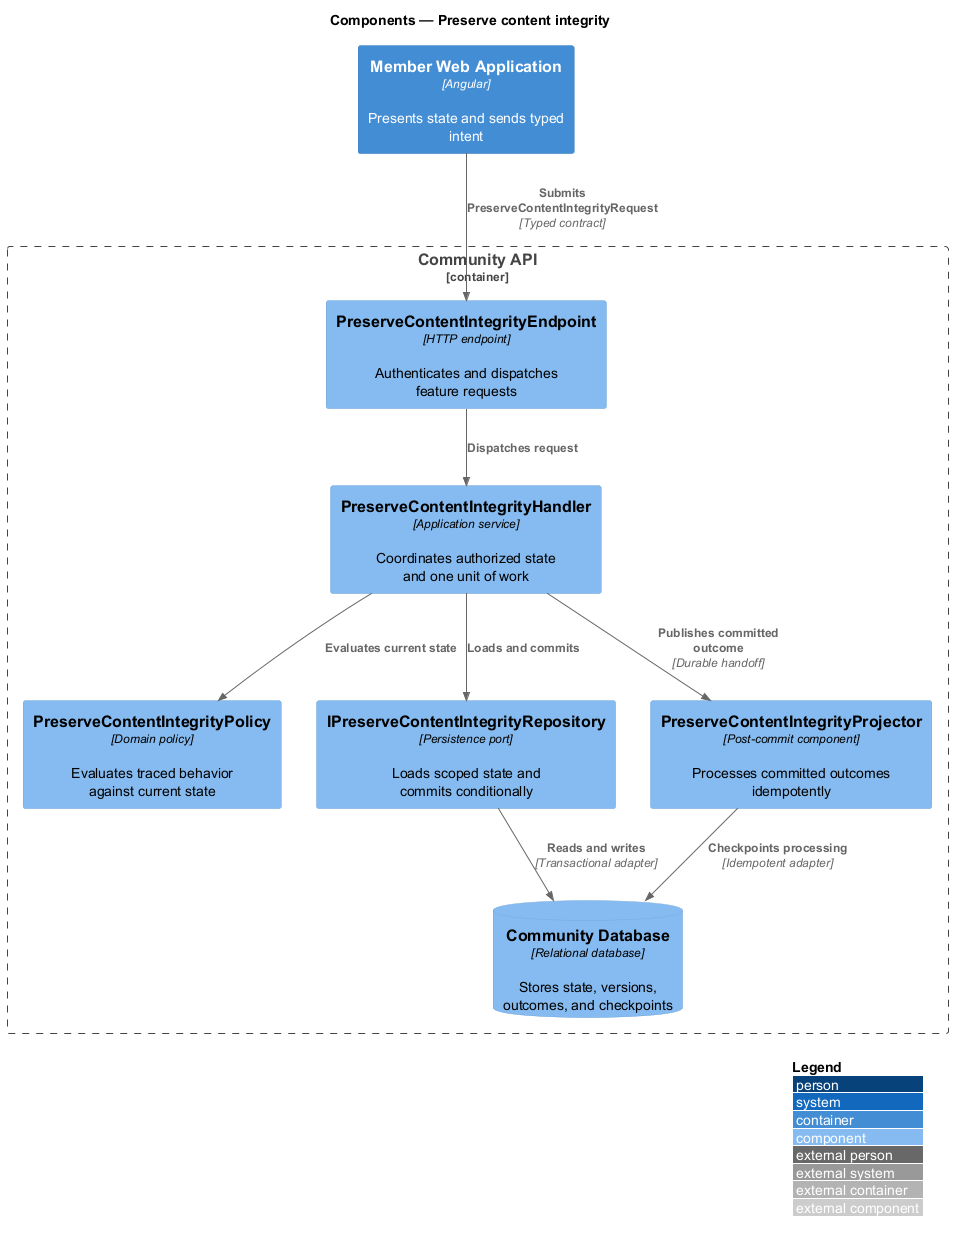

The diagram above was rendered by PlantUML. Its source (embedded in the PNG):
@startuml
!include <C4/C4_Component>
LAYOUT_WITH_LEGEND()
title Components — Preserve content integrity

Container(frontend, "Member Web Application", "Angular", "Presents state and sends typed intent")
Container_Boundary(backend, "Community API") {
  Component(endpoint, "PreserveContentIntegrityEndpoint", "HTTP endpoint", "Authenticates and dispatches feature requests")
  Component(handler, "PreserveContentIntegrityHandler", "Application service", "Coordinates authorized state and one unit of work")
  Component(policy, "PreserveContentIntegrityPolicy", "Domain policy", "Evaluates traced behavior against current state")
  Component(repository, "IPreserveContentIntegrityRepository", "Persistence port", "Loads scoped state and commits conditionally")
  Component(projector, "PreserveContentIntegrityProjector", "Post-commit component", "Processes committed outcomes idempotently")
  ComponentDb(store, "Community Database", "Relational database", "Stores state, versions, outcomes, and checkpoints")
}

Rel(frontend, endpoint, "Submits PreserveContentIntegrityRequest", "Typed contract")
Rel(endpoint, handler, "Dispatches request")
Rel(handler, policy, "Evaluates current state")
Rel(handler, repository, "Loads and commits")
Rel(repository, store, "Reads and writes", "Transactional adapter")
Rel(handler, projector, "Publishes committed outcome", "Durable handoff")
Rel(projector, store, "Checkpoints processing", "Idempotent adapter")
@enduml